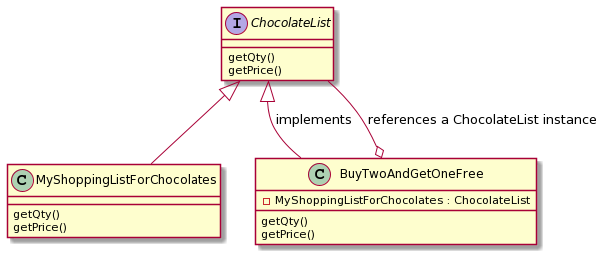

The diagram above was rendered by PlantUML. Its source (embedded in the PNG):
@startuml
interface ChocolateList {
    getQty()
    getPrice()
    
}

class MyShoppingListForChocolates{
    getQty()
    getPrice()
    
}

ChocolateList <|-- MyShoppingListForChocolates


ChocolateList <|-- BuyTwoAndGetOneFree : "implements"


BuyTwoAndGetOneFree o-- ChocolateList : "references a ChocolateList instance"

class BuyTwoAndGetOneFree{
     -MyShoppingListForChocolates : ChocolateList
      getQty()
      getPrice()
}
@enduml